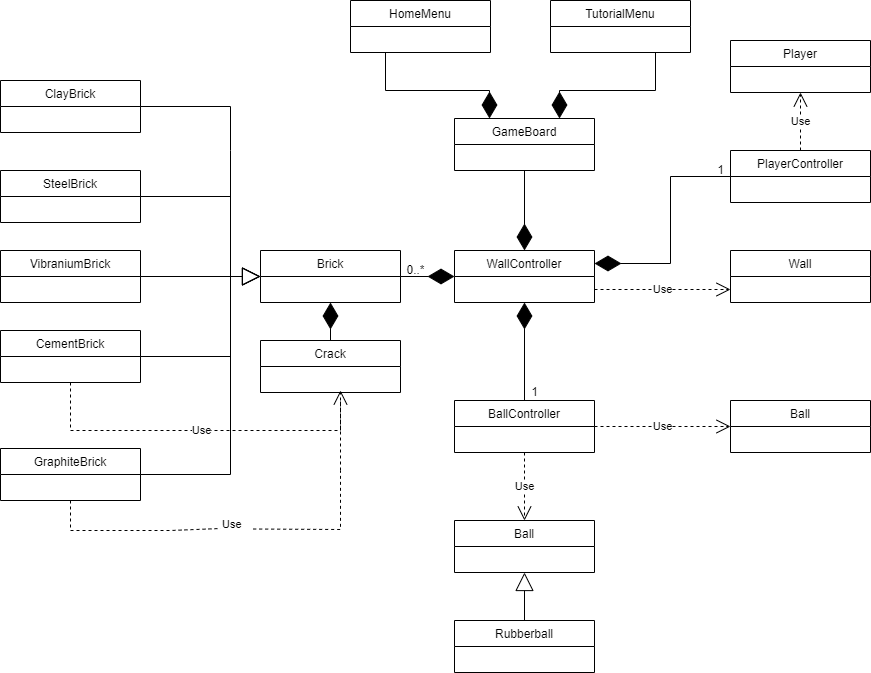

The diagram above was exported from draw.io. Its source (the exported page's mxGraphModel, read from the mxfile embedded in the PNG):
<mxGraphModel dx="2331" dy="681" grid="1" gridSize="10" guides="1" tooltips="1" connect="1" arrows="1" fold="1" page="1" pageScale="1" pageWidth="827" pageHeight="1169" math="0" shadow="0">
  <root>
    <mxCell id="WIyWlLk6GJQsqaUBKTNV-0" />
    <mxCell id="WIyWlLk6GJQsqaUBKTNV-1" parent="WIyWlLk6GJQsqaUBKTNV-0" />
    <mxCell id="fmYbrSMNgwultuXuVH0b-0" value="WallController" style="swimlane;fontStyle=0;childLayout=stackLayout;horizontal=1;startSize=26;fillColor=none;horizontalStack=0;resizeParent=1;resizeParentMax=0;resizeLast=0;collapsible=1;marginBottom=0;" parent="WIyWlLk6GJQsqaUBKTNV-1" vertex="1">
      <mxGeometry x="344" y="320" width="140" height="52" as="geometry" />
    </mxCell>
    <mxCell id="fmYbrSMNgwultuXuVH0b-4" value="Wall" style="swimlane;fontStyle=0;childLayout=stackLayout;horizontal=1;startSize=26;fillColor=none;horizontalStack=0;resizeParent=1;resizeParentMax=0;resizeLast=0;collapsible=1;marginBottom=0;" parent="WIyWlLk6GJQsqaUBKTNV-1" vertex="1">
      <mxGeometry x="620" y="320" width="140" height="52" as="geometry" />
    </mxCell>
    <mxCell id="fmYbrSMNgwultuXuVH0b-5" value="GameBoard" style="swimlane;fontStyle=0;childLayout=stackLayout;horizontal=1;startSize=26;fillColor=none;horizontalStack=0;resizeParent=1;resizeParentMax=0;resizeLast=0;collapsible=1;marginBottom=0;" parent="WIyWlLk6GJQsqaUBKTNV-1" vertex="1">
      <mxGeometry x="344" y="188" width="140" height="52" as="geometry" />
    </mxCell>
    <mxCell id="fmYbrSMNgwultuXuVH0b-6" value="BallController" style="swimlane;fontStyle=0;childLayout=stackLayout;horizontal=1;startSize=26;fillColor=none;horizontalStack=0;resizeParent=1;resizeParentMax=0;resizeLast=0;collapsible=1;marginBottom=0;" parent="WIyWlLk6GJQsqaUBKTNV-1" vertex="1">
      <mxGeometry x="344" y="470" width="140" height="52" as="geometry" />
    </mxCell>
    <mxCell id="fmYbrSMNgwultuXuVH0b-7" value="Ball" style="swimlane;fontStyle=0;childLayout=stackLayout;horizontal=1;startSize=26;fillColor=none;horizontalStack=0;resizeParent=1;resizeParentMax=0;resizeLast=0;collapsible=1;marginBottom=0;" parent="WIyWlLk6GJQsqaUBKTNV-1" vertex="1">
      <mxGeometry x="620" y="470" width="140" height="52" as="geometry" />
    </mxCell>
    <mxCell id="fmYbrSMNgwultuXuVH0b-8" value="Brick" style="swimlane;fontStyle=0;childLayout=stackLayout;horizontal=1;startSize=26;fillColor=none;horizontalStack=0;resizeParent=1;resizeParentMax=0;resizeLast=0;collapsible=1;marginBottom=0;" parent="WIyWlLk6GJQsqaUBKTNV-1" vertex="1">
      <mxGeometry x="150" y="320" width="140" height="52" as="geometry" />
    </mxCell>
    <mxCell id="fmYbrSMNgwultuXuVH0b-9" value="GraphiteBrick" style="swimlane;fontStyle=0;childLayout=stackLayout;horizontal=1;startSize=26;fillColor=none;horizontalStack=0;resizeParent=1;resizeParentMax=0;resizeLast=0;collapsible=1;marginBottom=0;" parent="WIyWlLk6GJQsqaUBKTNV-1" vertex="1">
      <mxGeometry x="-110" y="518" width="140" height="52" as="geometry" />
    </mxCell>
    <mxCell id="fmYbrSMNgwultuXuVH0b-10" value="SteelBrick" style="swimlane;fontStyle=0;childLayout=stackLayout;horizontal=1;startSize=26;fillColor=none;horizontalStack=0;resizeParent=1;resizeParentMax=0;resizeLast=0;collapsible=1;marginBottom=0;" parent="WIyWlLk6GJQsqaUBKTNV-1" vertex="1">
      <mxGeometry x="-110" y="240" width="140" height="52" as="geometry" />
    </mxCell>
    <mxCell id="fmYbrSMNgwultuXuVH0b-11" value="ClayBrick" style="swimlane;fontStyle=0;childLayout=stackLayout;horizontal=1;startSize=26;fillColor=none;horizontalStack=0;resizeParent=1;resizeParentMax=0;resizeLast=0;collapsible=1;marginBottom=0;" parent="WIyWlLk6GJQsqaUBKTNV-1" vertex="1">
      <mxGeometry x="-110" y="150" width="140" height="52" as="geometry" />
    </mxCell>
    <mxCell id="fmYbrSMNgwultuXuVH0b-12" value="CementBrick" style="swimlane;fontStyle=0;childLayout=stackLayout;horizontal=1;startSize=26;fillColor=none;horizontalStack=0;resizeParent=1;resizeParentMax=0;resizeLast=0;collapsible=1;marginBottom=0;" parent="WIyWlLk6GJQsqaUBKTNV-1" vertex="1">
      <mxGeometry x="-110" y="400" width="140" height="52" as="geometry" />
    </mxCell>
    <mxCell id="fmYbrSMNgwultuXuVH0b-14" value="VibraniumBrick" style="swimlane;fontStyle=0;childLayout=stackLayout;horizontal=1;startSize=26;fillColor=none;horizontalStack=0;resizeParent=1;resizeParentMax=0;resizeLast=0;collapsible=1;marginBottom=0;" parent="WIyWlLk6GJQsqaUBKTNV-1" vertex="1">
      <mxGeometry x="-110" y="320" width="140" height="52" as="geometry" />
    </mxCell>
    <mxCell id="fmYbrSMNgwultuXuVH0b-15" value="Crack" style="swimlane;fontStyle=0;childLayout=stackLayout;horizontal=1;startSize=26;fillColor=none;horizontalStack=0;resizeParent=1;resizeParentMax=0;resizeLast=0;collapsible=1;marginBottom=0;" parent="WIyWlLk6GJQsqaUBKTNV-1" vertex="1">
      <mxGeometry x="150" y="410" width="140" height="52" as="geometry" />
    </mxCell>
    <mxCell id="fmYbrSMNgwultuXuVH0b-16" value="Ball" style="swimlane;fontStyle=0;childLayout=stackLayout;horizontal=1;startSize=26;fillColor=none;horizontalStack=0;resizeParent=1;resizeParentMax=0;resizeLast=0;collapsible=1;marginBottom=0;" parent="WIyWlLk6GJQsqaUBKTNV-1" vertex="1">
      <mxGeometry x="344" y="590" width="140" height="52" as="geometry" />
    </mxCell>
    <mxCell id="fmYbrSMNgwultuXuVH0b-17" value="Rubberball" style="swimlane;fontStyle=0;childLayout=stackLayout;horizontal=1;startSize=26;fillColor=none;horizontalStack=0;resizeParent=1;resizeParentMax=0;resizeLast=0;collapsible=1;marginBottom=0;" parent="WIyWlLk6GJQsqaUBKTNV-1" vertex="1">
      <mxGeometry x="344" y="690" width="140" height="52" as="geometry" />
    </mxCell>
    <mxCell id="fmYbrSMNgwultuXuVH0b-18" value="HomeMenu" style="swimlane;fontStyle=0;childLayout=stackLayout;horizontal=1;startSize=26;fillColor=none;horizontalStack=0;resizeParent=1;resizeParentMax=0;resizeLast=0;collapsible=1;marginBottom=0;" parent="WIyWlLk6GJQsqaUBKTNV-1" vertex="1">
      <mxGeometry x="240" y="70" width="140" height="52" as="geometry" />
    </mxCell>
    <mxCell id="fmYbrSMNgwultuXuVH0b-19" value="TutorialMenu" style="swimlane;fontStyle=0;childLayout=stackLayout;horizontal=1;startSize=26;fillColor=none;horizontalStack=0;resizeParent=1;resizeParentMax=0;resizeLast=0;collapsible=1;marginBottom=0;" parent="WIyWlLk6GJQsqaUBKTNV-1" vertex="1">
      <mxGeometry x="440" y="70" width="140" height="52" as="geometry" />
    </mxCell>
    <mxCell id="XatE1LnbngrHtdORPxQV-1" value="" style="endArrow=block;endSize=16;endFill=0;html=1;rounded=0;exitX=1;exitY=0.5;exitDx=0;exitDy=0;entryX=0;entryY=0.5;entryDx=0;entryDy=0;" edge="1" parent="WIyWlLk6GJQsqaUBKTNV-1" source="fmYbrSMNgwultuXuVH0b-11" target="fmYbrSMNgwultuXuVH0b-8">
      <mxGeometry x="-0.408" width="160" relative="1" as="geometry">
        <mxPoint x="320" y="400" as="sourcePoint" />
        <mxPoint x="480" y="400" as="targetPoint" />
        <Array as="points">
          <mxPoint x="120" y="176" />
          <mxPoint x="120" y="220" />
          <mxPoint x="120" y="346" />
        </Array>
        <mxPoint as="offset" />
      </mxGeometry>
    </mxCell>
    <mxCell id="XatE1LnbngrHtdORPxQV-3" value="" style="endArrow=block;endSize=16;endFill=0;html=1;rounded=0;exitX=1;exitY=0.5;exitDx=0;exitDy=0;entryX=0;entryY=0.5;entryDx=0;entryDy=0;" edge="1" parent="WIyWlLk6GJQsqaUBKTNV-1" source="fmYbrSMNgwultuXuVH0b-10" target="fmYbrSMNgwultuXuVH0b-8">
      <mxGeometry x="-0.408" width="160" relative="1" as="geometry">
        <mxPoint x="90" y="186" as="sourcePoint" />
        <mxPoint x="170" y="356" as="targetPoint" />
        <Array as="points">
          <mxPoint x="120" y="266" />
          <mxPoint x="120" y="346" />
          <mxPoint x="130" y="346" />
        </Array>
        <mxPoint as="offset" />
      </mxGeometry>
    </mxCell>
    <mxCell id="XatE1LnbngrHtdORPxQV-4" value="" style="endArrow=block;endSize=16;endFill=0;html=1;rounded=0;exitX=1;exitY=0.5;exitDx=0;exitDy=0;" edge="1" parent="WIyWlLk6GJQsqaUBKTNV-1" source="fmYbrSMNgwultuXuVH0b-14">
      <mxGeometry x="-0.408" width="160" relative="1" as="geometry">
        <mxPoint x="90" y="186" as="sourcePoint" />
        <mxPoint x="150" y="346" as="targetPoint" />
        <Array as="points">
          <mxPoint x="110" y="346" />
          <mxPoint x="120" y="346" />
          <mxPoint x="80" y="346" />
        </Array>
        <mxPoint as="offset" />
      </mxGeometry>
    </mxCell>
    <mxCell id="XatE1LnbngrHtdORPxQV-7" value="" style="endArrow=none;html=1;rounded=0;exitX=1;exitY=0.5;exitDx=0;exitDy=0;" edge="1" parent="WIyWlLk6GJQsqaUBKTNV-1" source="fmYbrSMNgwultuXuVH0b-12">
      <mxGeometry width="50" height="50" relative="1" as="geometry">
        <mxPoint x="120" y="440" as="sourcePoint" />
        <mxPoint x="120" y="330" as="targetPoint" />
        <Array as="points">
          <mxPoint x="120" y="426" />
        </Array>
      </mxGeometry>
    </mxCell>
    <mxCell id="XatE1LnbngrHtdORPxQV-8" value="" style="endArrow=none;html=1;rounded=0;exitX=1;exitY=0.5;exitDx=0;exitDy=0;" edge="1" parent="WIyWlLk6GJQsqaUBKTNV-1" source="fmYbrSMNgwultuXuVH0b-9">
      <mxGeometry width="50" height="50" relative="1" as="geometry">
        <mxPoint x="80.00000000000023" y="506" as="sourcePoint" />
        <mxPoint x="120.00000000000023" y="410" as="targetPoint" />
        <Array as="points">
          <mxPoint x="120" y="544" />
        </Array>
      </mxGeometry>
    </mxCell>
    <mxCell id="XatE1LnbngrHtdORPxQV-9" value="" style="endArrow=block;endSize=16;endFill=0;html=1;rounded=0;exitX=0.5;exitY=0;exitDx=0;exitDy=0;entryX=0.5;entryY=1;entryDx=0;entryDy=0;" edge="1" parent="WIyWlLk6GJQsqaUBKTNV-1" source="fmYbrSMNgwultuXuVH0b-17" target="fmYbrSMNgwultuXuVH0b-16">
      <mxGeometry x="-0.408" width="160" relative="1" as="geometry">
        <mxPoint x="240" y="570" as="sourcePoint" />
        <mxPoint x="320" y="570" as="targetPoint" />
        <Array as="points" />
        <mxPoint as="offset" />
      </mxGeometry>
    </mxCell>
    <mxCell id="XatE1LnbngrHtdORPxQV-11" value="Use" style="endArrow=open;endSize=12;dashed=1;html=1;rounded=0;exitX=0.5;exitY=1;exitDx=0;exitDy=0;entryX=0.5;entryY=0;entryDx=0;entryDy=0;" edge="1" parent="WIyWlLk6GJQsqaUBKTNV-1" source="fmYbrSMNgwultuXuVH0b-6" target="fmYbrSMNgwultuXuVH0b-16">
      <mxGeometry width="160" relative="1" as="geometry">
        <mxPoint x="370" y="500" as="sourcePoint" />
        <mxPoint x="530" y="500" as="targetPoint" />
      </mxGeometry>
    </mxCell>
    <mxCell id="XatE1LnbngrHtdORPxQV-12" value="Use" style="endArrow=open;endSize=12;dashed=1;html=1;rounded=0;exitX=0.5;exitY=1;exitDx=0;exitDy=0;" edge="1" parent="WIyWlLk6GJQsqaUBKTNV-1" source="fmYbrSMNgwultuXuVH0b-12">
      <mxGeometry width="160" relative="1" as="geometry">
        <mxPoint y="452" as="sourcePoint" />
        <mxPoint x="230" y="460" as="targetPoint" />
        <Array as="points">
          <mxPoint x="-40" y="500" />
          <mxPoint x="230" y="500" />
        </Array>
      </mxGeometry>
    </mxCell>
    <mxCell id="XatE1LnbngrHtdORPxQV-16" value="" style="endArrow=none;dashed=1;html=1;rounded=0;startArrow=none;" edge="1" parent="WIyWlLk6GJQsqaUBKTNV-1">
      <mxGeometry width="50" height="50" relative="1" as="geometry">
        <mxPoint x="230" y="540" as="sourcePoint" />
        <mxPoint x="230" y="470" as="targetPoint" />
        <Array as="points" />
      </mxGeometry>
    </mxCell>
    <mxCell id="XatE1LnbngrHtdORPxQV-18" value="" style="endArrow=none;dashed=1;html=1;rounded=0;exitX=0.5;exitY=1;exitDx=0;exitDy=0;" edge="1" parent="WIyWlLk6GJQsqaUBKTNV-1" source="fmYbrSMNgwultuXuVH0b-9">
      <mxGeometry width="50" height="50" relative="1" as="geometry">
        <mxPoint x="10" y="532" as="sourcePoint" />
        <mxPoint x="-40" y="600" as="targetPoint" />
        <Array as="points" />
      </mxGeometry>
    </mxCell>
    <mxCell id="XatE1LnbngrHtdORPxQV-17" value="&lt;span style=&quot;color: rgb(0, 0, 0); font-family: helvetica; font-size: 11px; font-style: normal; font-weight: 400; letter-spacing: normal; text-align: center; text-indent: 0px; text-transform: none; word-spacing: 0px; background-color: rgb(255, 255, 255); display: inline; float: none;&quot;&gt;Use&lt;/span&gt;" style="text;whiteSpace=wrap;html=1;" vertex="1" parent="WIyWlLk6GJQsqaUBKTNV-1">
      <mxGeometry x="110" y="580" width="30" height="28" as="geometry" />
    </mxCell>
    <mxCell id="XatE1LnbngrHtdORPxQV-21" value="Use" style="endArrow=open;endSize=12;dashed=1;html=1;rounded=0;entryX=0;entryY=0.75;entryDx=0;entryDy=0;exitX=1;exitY=0.75;exitDx=0;exitDy=0;" edge="1" parent="WIyWlLk6GJQsqaUBKTNV-1" source="fmYbrSMNgwultuXuVH0b-0" target="fmYbrSMNgwultuXuVH0b-4">
      <mxGeometry width="160" relative="1" as="geometry">
        <mxPoint x="410" y="370" as="sourcePoint" />
        <mxPoint x="570" y="370" as="targetPoint" />
      </mxGeometry>
    </mxCell>
    <mxCell id="XatE1LnbngrHtdORPxQV-22" value="Use" style="endArrow=open;endSize=12;dashed=1;html=1;rounded=0;entryX=0;entryY=0.5;entryDx=0;entryDy=0;exitX=1;exitY=0.5;exitDx=0;exitDy=0;" edge="1" parent="WIyWlLk6GJQsqaUBKTNV-1" source="fmYbrSMNgwultuXuVH0b-6" target="fmYbrSMNgwultuXuVH0b-7">
      <mxGeometry width="160" relative="1" as="geometry">
        <mxPoint x="490" y="410" as="sourcePoint" />
        <mxPoint x="626" y="410" as="targetPoint" />
      </mxGeometry>
    </mxCell>
    <mxCell id="XatE1LnbngrHtdORPxQV-23" value="" style="endArrow=none;dashed=1;html=1;rounded=0;entryX=0;entryY=0.643;entryDx=0;entryDy=0;entryPerimeter=0;" edge="1" parent="WIyWlLk6GJQsqaUBKTNV-1" target="XatE1LnbngrHtdORPxQV-17">
      <mxGeometry width="50" height="50" relative="1" as="geometry">
        <mxPoint x="-40" y="600" as="sourcePoint" />
        <mxPoint x="-30" y="565" as="targetPoint" />
        <Array as="points">
          <mxPoint x="60" y="600" />
        </Array>
      </mxGeometry>
    </mxCell>
    <mxCell id="XatE1LnbngrHtdORPxQV-24" value="" style="endArrow=none;dashed=1;html=1;rounded=0;exitX=1.089;exitY=0.661;exitDx=0;exitDy=0;exitPerimeter=0;" edge="1" parent="WIyWlLk6GJQsqaUBKTNV-1" source="XatE1LnbngrHtdORPxQV-17">
      <mxGeometry width="50" height="50" relative="1" as="geometry">
        <mxPoint x="-30" y="570" as="sourcePoint" />
        <mxPoint x="230" y="540" as="targetPoint" />
        <Array as="points">
          <mxPoint x="230" y="599" />
        </Array>
      </mxGeometry>
    </mxCell>
    <mxCell id="XatE1LnbngrHtdORPxQV-28" value="" style="endArrow=diamondThin;endFill=1;endSize=24;html=1;rounded=0;entryX=0.5;entryY=1;entryDx=0;entryDy=0;exitX=0.5;exitY=0;exitDx=0;exitDy=0;" edge="1" parent="WIyWlLk6GJQsqaUBKTNV-1" source="fmYbrSMNgwultuXuVH0b-15" target="fmYbrSMNgwultuXuVH0b-8">
      <mxGeometry width="160" relative="1" as="geometry">
        <mxPoint x="320" y="490" as="sourcePoint" />
        <mxPoint x="480" y="490" as="targetPoint" />
      </mxGeometry>
    </mxCell>
    <mxCell id="XatE1LnbngrHtdORPxQV-29" value="" style="endArrow=diamondThin;endFill=1;endSize=24;html=1;rounded=0;entryX=0;entryY=0.5;entryDx=0;entryDy=0;exitX=1;exitY=0.5;exitDx=0;exitDy=0;" edge="1" parent="WIyWlLk6GJQsqaUBKTNV-1" source="fmYbrSMNgwultuXuVH0b-8" target="fmYbrSMNgwultuXuVH0b-0">
      <mxGeometry width="160" relative="1" as="geometry">
        <mxPoint x="320" y="320" as="sourcePoint" />
        <mxPoint x="480" y="320" as="targetPoint" />
      </mxGeometry>
    </mxCell>
    <mxCell id="XatE1LnbngrHtdORPxQV-30" value="PlayerController" style="swimlane;fontStyle=0;childLayout=stackLayout;horizontal=1;startSize=26;fillColor=none;horizontalStack=0;resizeParent=1;resizeParentMax=0;resizeLast=0;collapsible=1;marginBottom=0;" vertex="1" parent="WIyWlLk6GJQsqaUBKTNV-1">
      <mxGeometry x="620" y="220" width="140" height="52" as="geometry" />
    </mxCell>
    <mxCell id="XatE1LnbngrHtdORPxQV-31" value="Player" style="swimlane;fontStyle=0;childLayout=stackLayout;horizontal=1;startSize=26;fillColor=none;horizontalStack=0;resizeParent=1;resizeParentMax=0;resizeLast=0;collapsible=1;marginBottom=0;" vertex="1" parent="WIyWlLk6GJQsqaUBKTNV-1">
      <mxGeometry x="620" y="110" width="140" height="52" as="geometry" />
    </mxCell>
    <mxCell id="XatE1LnbngrHtdORPxQV-32" value="Use" style="endArrow=open;endSize=12;dashed=1;html=1;rounded=0;entryX=0.5;entryY=1;entryDx=0;entryDy=0;exitX=0.5;exitY=0;exitDx=0;exitDy=0;" edge="1" parent="WIyWlLk6GJQsqaUBKTNV-1" source="XatE1LnbngrHtdORPxQV-30" target="XatE1LnbngrHtdORPxQV-31">
      <mxGeometry width="160" relative="1" as="geometry">
        <mxPoint x="494" y="356" as="sourcePoint" />
        <mxPoint x="630" y="356" as="targetPoint" />
      </mxGeometry>
    </mxCell>
    <mxCell id="XatE1LnbngrHtdORPxQV-33" value="" style="endArrow=diamondThin;endFill=1;endSize=24;html=1;rounded=0;entryX=1;entryY=0.25;entryDx=0;entryDy=0;exitX=0;exitY=0.5;exitDx=0;exitDy=0;" edge="1" parent="WIyWlLk6GJQsqaUBKTNV-1" source="XatE1LnbngrHtdORPxQV-30" target="fmYbrSMNgwultuXuVH0b-0">
      <mxGeometry width="160" relative="1" as="geometry">
        <mxPoint x="526.0000000000002" y="290" as="sourcePoint" />
        <mxPoint x="580" y="290" as="targetPoint" />
        <Array as="points">
          <mxPoint x="560" y="246" />
          <mxPoint x="560" y="333" />
        </Array>
      </mxGeometry>
    </mxCell>
    <mxCell id="XatE1LnbngrHtdORPxQV-34" value="" style="endArrow=diamondThin;endFill=1;endSize=24;html=1;rounded=0;entryX=0.5;entryY=0;entryDx=0;entryDy=0;exitX=0.5;exitY=1;exitDx=0;exitDy=0;" edge="1" parent="WIyWlLk6GJQsqaUBKTNV-1" source="fmYbrSMNgwultuXuVH0b-5" target="fmYbrSMNgwultuXuVH0b-0">
      <mxGeometry width="160" relative="1" as="geometry">
        <mxPoint x="300.0000000000002" y="356" as="sourcePoint" />
        <mxPoint x="354" y="356" as="targetPoint" />
      </mxGeometry>
    </mxCell>
    <mxCell id="XatE1LnbngrHtdORPxQV-35" value="" style="endArrow=diamondThin;endFill=1;endSize=24;html=1;rounded=0;entryX=0.5;entryY=1;entryDx=0;entryDy=0;exitX=0.5;exitY=0;exitDx=0;exitDy=0;" edge="1" parent="WIyWlLk6GJQsqaUBKTNV-1" source="fmYbrSMNgwultuXuVH0b-6" target="fmYbrSMNgwultuXuVH0b-0">
      <mxGeometry width="160" relative="1" as="geometry">
        <mxPoint x="424" y="250" as="sourcePoint" />
        <mxPoint x="424" y="330" as="targetPoint" />
      </mxGeometry>
    </mxCell>
    <mxCell id="XatE1LnbngrHtdORPxQV-36" value="" style="endArrow=diamondThin;endFill=1;endSize=24;html=1;rounded=0;entryX=0.25;entryY=0;entryDx=0;entryDy=0;exitX=0.25;exitY=1;exitDx=0;exitDy=0;" edge="1" parent="WIyWlLk6GJQsqaUBKTNV-1" source="fmYbrSMNgwultuXuVH0b-18" target="fmYbrSMNgwultuXuVH0b-5">
      <mxGeometry width="160" relative="1" as="geometry">
        <mxPoint x="300" y="120" as="sourcePoint" />
        <mxPoint x="300" y="210" as="targetPoint" />
        <Array as="points">
          <mxPoint x="275" y="160" />
          <mxPoint x="379" y="160" />
        </Array>
      </mxGeometry>
    </mxCell>
    <mxCell id="XatE1LnbngrHtdORPxQV-37" value="" style="endArrow=diamondThin;endFill=1;endSize=24;html=1;rounded=0;entryX=0.75;entryY=0;entryDx=0;entryDy=0;exitX=0.75;exitY=1;exitDx=0;exitDy=0;" edge="1" parent="WIyWlLk6GJQsqaUBKTNV-1" source="fmYbrSMNgwultuXuVH0b-19" target="fmYbrSMNgwultuXuVH0b-5">
      <mxGeometry width="160" relative="1" as="geometry">
        <mxPoint x="285.0000000000002" y="131.9999999999999" as="sourcePoint" />
        <mxPoint x="389" y="198" as="targetPoint" />
        <Array as="points">
          <mxPoint x="545" y="160" />
          <mxPoint x="449" y="160" />
        </Array>
      </mxGeometry>
    </mxCell>
    <mxCell id="XatE1LnbngrHtdORPxQV-38" value="1" style="text;html=1;align=center;verticalAlign=middle;resizable=0;points=[];autosize=1;strokeColor=none;fillColor=none;" vertex="1" parent="WIyWlLk6GJQsqaUBKTNV-1">
      <mxGeometry x="600" y="230" width="20" height="20" as="geometry" />
    </mxCell>
    <mxCell id="XatE1LnbngrHtdORPxQV-39" value="1" style="text;html=1;align=center;verticalAlign=middle;resizable=0;points=[];autosize=1;strokeColor=none;fillColor=none;" vertex="1" parent="WIyWlLk6GJQsqaUBKTNV-1">
      <mxGeometry x="414" y="452" width="20" height="20" as="geometry" />
    </mxCell>
    <mxCell id="XatE1LnbngrHtdORPxQV-40" value="0..*" style="text;html=1;align=center;verticalAlign=middle;resizable=0;points=[];autosize=1;strokeColor=none;fillColor=none;" vertex="1" parent="WIyWlLk6GJQsqaUBKTNV-1">
      <mxGeometry x="290" y="330" width="30" height="20" as="geometry" />
    </mxCell>
  </root>
</mxGraphModel>